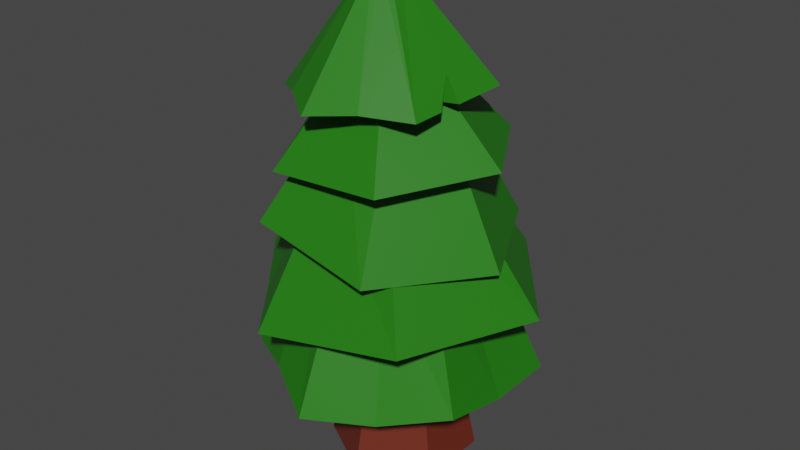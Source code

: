 # Source: tree3.blend  (saved by Blender 3.6.13; exported with 4.5.12 LTS)
import bpy
from mathutils import Matrix  # noqa: F401  (used for matrix-valued properties, if any)

bpy.ops.wm.read_factory_settings(use_empty=True)
scene = bpy.context.scene
scene.name = 'Scene'

# ---- collections
col_collection = bpy.data.collections.new('Collection'); scene.collection.children.link(col_collection)

# ---- materials (node trees are filled in below, after node groups)
mat_material_002 = bpy.data.materials.new('Material.002')
mat_material_001 = bpy.data.materials.new('Material.001')

# ---- material node trees
mat_material_002.use_nodes = True; mat_material_002.node_tree.nodes.clear()
_N = mat_material_002.node_tree.nodes; _L = mat_material_002.node_tree.links
n0 = _N.new('ShaderNodeBsdfPrincipled'); n0.name = 'Principled BSDF'; n0.location = (10, 300)
n0.distribution = 'GGX'
n0.subsurface_method = 'BURLEY'
n0.inputs[0].default_value = (0.1492, 0.02226, 0.01039, 1.0)
n0.inputs[3].default_value = 1.45
n0.inputs[27].default_value = (0.0, 0.0, 0.0, 1.0)
n0.inputs[28].default_value = 1.0
n1 = _N.new('ShaderNodeOutputMaterial'); n1.name = 'Material Output'; n1.location = (300, 300)
_L.new(n0.outputs[0], n1.inputs[0])
n1.is_active_output = True
mat_material_001.use_nodes = True; mat_material_001.node_tree.nodes.clear()
_N = mat_material_001.node_tree.nodes; _L = mat_material_001.node_tree.links
n0 = _N.new('ShaderNodeBsdfPrincipled'); n0.name = 'Principled BSDF'; n0.location = (10, 300)
n0.distribution = 'GGX'
n0.subsurface_method = 'BURLEY'
n0.inputs[0].default_value = (0.01587, 0.1833, 0.004358, 1.0)
n0.inputs[3].default_value = 1.45
n0.inputs[27].default_value = (0.0, 0.0, 0.0, 1.0)
n0.inputs[28].default_value = 1.0
n1 = _N.new('ShaderNodeOutputMaterial'); n1.name = 'Material Output'; n1.location = (300, 300)
_L.new(n0.outputs[0], n1.inputs[0])
n1.is_active_output = True

# ---- world
world_world = bpy.data.worlds.new('World'); scene.world = world_world
world_world.use_nodes = True; world_world.node_tree.nodes.clear()
_N = world_world.node_tree.nodes; _L = world_world.node_tree.links
n0 = _N.new('ShaderNodeOutputWorld'); n0.name = 'World Output'; n0.location = (300, 300)
n1 = _N.new('ShaderNodeBackground'); n1.name = 'Background'; n1.location = (10, 300)
n1.inputs[0].default_value = (0.05088, 0.05088, 0.05088, 1.0)
_L.new(n1.outputs[0], n0.inputs[0])
n0.is_active_output = True
world_world.color = (0.05088, 0.05088, 0.05088)
world_world.use_sun_shadow = False
world_world.sun_shadow_jitter_overblur = 0.0

# ---- meshes
me_cylinder = bpy.data.meshes.new('Cylinder')
me_cylinder.from_pydata([(0.0, 1.0, -1.0), (-8.183e-09, 0.5882, 1.0), (0.866, 0.5, -1.0), (0.5094, 0.2941, 1.0), (0.866, -0.5, -1.0), (0.5094, -0.2941, 1.0), (-8.742e-08, -1.0, -1.0), (-5.96e-08, -0.5882, 1.0), (-0.866, -0.5, -1.0), (-0.5094, -0.2941, 1.0), (-0.866, 0.5, -1.0), (-0.5094, 0.2941, 1.0), (2.588e-08, 1.218, 0.4059), (-1.234e-08, 0.983, 2.255), (1.151, 0.5531, 0.4059), (0.9481, 0.4356, 2.255), (1.151, -0.7765, 0.623), (0.9481, -0.6591, 2.472), (-1.008e-07, -1.441, 0.4059), (-1.08e-07, -1.206, 2.255), (-1.151, -0.7765, 0.4059), (-0.9481, -0.6591, 2.255), (-1.151, 0.5531, 0.4059), (-0.9481, 0.4356, 2.255), (6.5e-09, 1.781, 0.4059), (1.639, 0.8346, 0.4059), (1.639, -1.058, 0.623), (-1.59e-07, -2.004, 0.4059), (-1.639, -1.058, 0.4059), (-1.639, 0.8346, 0.4059), (2.588e-08, 1.218, 1.013), (1.151, 0.5531, 1.013), (1.151, -0.7765, 1.013), (-1.008e-07, -1.441, 1.013), (-1.151, -0.7765, 1.013), (-1.151, 0.5531, 1.013), (0.8196, 1.308, 0.5469), (0.474, 0.7093, 2.255), (0.5757, 0.8855, 0.5469), (0.5757, 0.8855, 1.013), (-1.639, -0.1117, 0.3424), (-0.9481, -0.1117, 2.255), (-1.151, -0.1117, 0.3424), (-1.151, -0.1117, 1.013), (-0.8196, -1.531, 0.5837), (-0.474, -0.9328, 2.255), (-0.5757, -1.109, 0.5837), (-0.5757, -1.109, 1.013), (1.639, -0.1117, 0.4059), (0.9481, -0.1117, 2.255), (1.151, -0.1117, 0.4059), (1.151, -0.1117, 1.013), (0.9481, 0.162, 2.255), (1.639, 0.3615, 0.4059), (1.151, 0.2207, 0.4059), (1.151, 0.2207, 1.013), (1.639, 0.138, 0.4059), (1.151, 0.06371, 0.4059), (1.151, 0.06371, 1.013), (0.9481, 0.03272, 2.255), (0.8236, -1.529, 0.4059), (0.4763, -0.9314, 2.255), (0.5785, -1.107, 0.4059), (0.5785, -1.107, 1.013), (1.4, 0.08491, 1.536), (0.7623, -0.1405, 3.44), (0.8997, -1.207, 1.638), (0.474, -0.8846, 3.586), (-0.4724, -1.418, 1.376), (-0.3163, -1.006, 3.347), (-1.344, -0.3372, 1.602), (-0.8184, -0.3837, 3.376), (-0.8436, 0.9545, 1.532), (-0.5301, 0.3604, 3.437), (0.5285, 1.166, 1.587), (0.2602, 0.4819, 3.469), (1.981, 0.1743, 1.559), (1.269, -1.665, 1.616), (-0.6844, -1.965, 1.331), (-1.925, -0.4266, 1.579), (-1.213, 1.412, 1.554), (0.7405, 1.713, 1.632), (1.382, 0.04028, 2.169), (0.8813, -1.251, 2.063), (-0.4908, -1.463, 2.008), (-1.362, -0.3819, 2.059), (-0.862, 0.9099, 2.165), (0.5101, 1.121, 2.22), (-1.569, 0.4928, 1.479), (-0.6743, -0.01168, 3.407), (-1.094, 0.3086, 1.479), (-1.112, 0.264, 2.112), (-1.305, -1.196, 1.367), (-0.5674, -0.695, 3.362), (-0.9082, -0.8776, 1.401), (-0.9267, -0.9222, 2.034), (-0.2362, 1.562, 1.593), (-0.135, 0.4211, 3.453), (-0.1576, 1.06, 1.56), (-0.176, 1.015, 2.192), (1.187, -0.261, 2.319), (0.8093, -0.221, 3.998), (0.5468, -1.256, 2.375), (0.4396, -0.7952, 4.031), (-0.6332, -1.196, 2.63), (-0.2414, -0.7609, 4.249), (-1.173, -0.1422, 2.491), (-0.5527, -0.1524, 4.098), (-0.5319, 0.8527, 2.435), (-0.183, 0.4218, 4.066), (0.6481, 0.7933, 2.349), (0.498, 0.3875, 4.016), (1.687, -0.2862, 2.282), (0.7753, -1.702, 2.362), (-0.9045, -1.618, 2.654), (-1.672, -0.117, 2.528), (-0.7603, 1.299, 2.448), (0.9194, 1.215, 2.325), (1.227, -0.2561, 2.858), (0.5865, -1.251, 2.914), (-0.5935, -1.192, 3.001), (-1.133, -0.1373, 3.031), (-0.4922, 0.8576, 2.975), (0.6878, 0.7982, 2.888), (0.07955, 1.257, 2.9), (0.1575, 0.4046, 4.554), (0.0581, 0.823, 2.906), (0.09777, 0.8279, 2.931), (-1.216, 0.5911, 2.488), (-0.3678, 0.1347, 4.082), (-0.8522, 0.3553, 2.463), (-0.8126, 0.3602, 3.003), (0.5804, -1.11, 3.421), (0.04151, -0.3895, 4.91), (-0.5006, -1.13, 3.356), (-0.1719, -0.3935, 4.897), (-1.059, -0.2021, 3.337), (-0.2823, -0.2103, 4.893), (-0.5373, 0.7457, 3.384), (-0.1792, -0.02318, 4.902), (0.5437, 0.7659, 3.449), (0.03427, -0.01921, 4.915), (1.103, -0.1618, 3.468), (0.1446, -0.2024, 4.919), (0.817, -1.503, 3.429), (-0.7218, -1.531, 3.336), (-1.517, -0.2106, 3.31), (-0.774, 1.139, 3.376), (0.7649, 1.167, 3.469), (1.56, -0.1533, 3.496), (0.5507, -1.118, 3.915), (-0.5303, -1.138, 3.849), (-1.089, -0.2101, 3.831), (-0.5669, 0.7377, 3.878), (0.514, 0.7579, 3.943), (1.073, -0.1698, 3.961), (-0.1695, -1.139, 4.145), (-0.1627, -0.3586, 5.64), (-0.9127, -0.5761, 4.088), (-0.3095, -0.2475, 5.629), (-0.7967, 0.3501, 4.072), (-0.2866, -0.06464, 5.626), (0.06261, 0.7136, 4.113), (-0.1169, 0.00713, 5.634), (0.8059, 0.1509, 4.31), (0.02986, -0.104, 5.645), (0.6898, -0.7752, 4.185), (0.006952, -0.2868, 5.648), (-0.2186, -1.531, 4.151), (-1.277, -0.73, 4.071), (-1.112, 0.5884, 4.049), (0.1118, 1.106, 4.106), (1.17, 0.3049, 4.328), (1.005, -1.014, 4.209), (-0.1978, -1.127, 4.64), (-0.9411, -0.564, 4.584), (-0.8251, 0.3622, 4.568), (0.03426, 0.7257, 4.608), (0.7775, 0.163, 4.664), (0.6615, -0.7631, 4.68), (0.6408, 0.7054, 4.146), (-0.04351, -0.04841, 5.64), (0.4342, 0.4322, 4.141), (0.4059, 0.4443, 4.636), (-0.4999, 0.8471, 4.077), (-0.2017, -0.02876, 5.63), (-0.367, 0.5318, 4.093), (-0.3954, 0.5439, 4.588), (-0.7477, -1.13, 4.217), (-0.2361, -0.303, 5.634), (-0.5411, -0.8574, 4.222), (-0.5695, -0.8453, 4.612), (0.393, -1.272, 4.231), (-0.07788, -0.3227, 5.64), (0.2602, -0.957, 4.216), (0.2318, -0.9449, 4.711), (1.087, -0.3555, 4.268), (1.052, -0.6322, 4.243), (0.7737, -0.106, 4.276), (0.7378, -0.3927, 4.237), (0.8554, -0.3032, 4.574)], [], [(0, 1, 3, 2), (2, 3, 5, 4), (4, 5, 7, 6), (6, 7, 9, 8), (3, 1, 11, 9, 7, 5), (8, 9, 11, 10), (10, 11, 1, 0), (0, 2, 4, 6, 8, 10), (36, 37, 15, 25), (48, 49, 17, 26), (60, 61, 19, 27), (44, 45, 21, 28), (15, 37, 13, 23, 41, 21, 45, 19, 61, 17, 49, 59, 52), (40, 41, 23, 29), (29, 23, 13, 24), (38, 14, 31, 39), (38, 12, 24, 36), (54, 14, 25, 53), (62, 16, 26, 60), (46, 18, 27, 44), (42, 20, 28, 40), (12, 22, 29, 24), (30, 39, 31, 55, 58, 51, 32, 63, 33, 47, 34, 43, 35), (22, 12, 30, 35), (46, 20, 34, 47), (50, 16, 32, 51), (42, 22, 35, 43), (62, 18, 33, 63), (14, 38, 36, 25), (12, 38, 39, 30), (24, 13, 37, 36), (20, 42, 43, 34), (22, 42, 40, 29), (28, 21, 41, 40), (18, 46, 47, 33), (20, 46, 44, 28), (27, 19, 45, 44), (57, 50, 51, 58), (16, 50, 48, 26), (56, 59, 49, 48), (25, 15, 52, 53), (14, 54, 55, 31), (57, 54, 53, 56), (50, 57, 56, 48), (53, 52, 59, 56), (54, 57, 58, 55), (16, 62, 63, 32), (18, 62, 60, 27), (26, 17, 61, 60), (76, 65, 67, 77), (77, 67, 69, 78), (92, 93, 71, 79), (88, 89, 73, 80), (67, 65, 75, 97, 73, 89, 71, 93, 69), (96, 97, 75, 81), (81, 75, 65, 76), (64, 66, 83, 82), (66, 64, 76, 77), (68, 66, 77, 78), (94, 68, 78, 92), (90, 70, 79, 88), (98, 72, 80, 96), (64, 74, 81, 76), (82, 83, 84, 95, 85, 91, 86, 99, 87), (74, 64, 82, 87), (90, 72, 86, 91), (66, 68, 84, 83), (98, 74, 87, 99), (94, 70, 85, 95), (70, 90, 91, 85), (72, 90, 88, 80), (79, 71, 89, 88), (68, 94, 95, 84), (70, 94, 92, 79), (78, 69, 93, 92), (72, 98, 99, 86), (74, 98, 96, 81), (80, 73, 97, 96), (112, 101, 103, 113), (113, 103, 105, 114), (114, 105, 107, 115), (128, 129, 109, 116), (103, 101, 111, 125, 109, 129, 107, 105), (124, 125, 111, 117), (117, 111, 101, 112), (100, 102, 119, 118), (102, 100, 112, 113), (104, 102, 113, 114), (106, 104, 114, 115), (130, 106, 115, 128), (126, 108, 116, 124), (100, 110, 117, 112), (118, 119, 120, 121, 131, 122, 127, 123), (110, 100, 118, 123), (130, 108, 122, 131), (102, 104, 120, 119), (126, 110, 123, 127), (104, 106, 121, 120), (108, 126, 127, 122), (110, 126, 124, 117), (116, 109, 125, 124), (106, 130, 131, 121), (108, 130, 128, 116), (115, 107, 129, 128), (144, 133, 135, 145), (145, 135, 137, 146), (146, 137, 139, 147), (147, 139, 141, 148), (135, 133, 143, 141, 139, 137), (148, 141, 143, 149), (149, 143, 133, 144), (132, 134, 151, 150), (134, 132, 144, 145), (136, 134, 145, 146), (138, 136, 146, 147), (140, 138, 147, 148), (142, 140, 148, 149), (132, 142, 149, 144), (150, 151, 152, 153, 154, 155), (142, 132, 150, 155), (138, 140, 154, 153), (134, 136, 152, 151), (140, 142, 155, 154), (136, 138, 153, 152), (188, 189, 159, 169), (169, 159, 161, 170), (184, 185, 163, 171), (180, 181, 165, 172), (159, 189, 157, 193, 167, 165, 181, 163, 185, 161), (172, 165, 167, 173, 197, 200, 196), (192, 193, 157, 168), (190, 158, 175, 191), (190, 156, 168, 188), (160, 158, 169, 170), (186, 160, 170, 184), (182, 162, 171, 180), (166, 199, 197, 173), (194, 166, 173, 192), (174, 191, 175, 176, 187, 177, 183, 178, 179, 195), (194, 156, 174, 195), (182, 164, 178, 183), (158, 160, 176, 175), (164, 198, 199, 166, 179, 178), (186, 162, 177, 187), (162, 182, 183, 177), (164, 182, 180, 172), (171, 163, 181, 180), (160, 186, 187, 176), (162, 186, 184, 171), (170, 161, 185, 184), (158, 190, 188, 169), (156, 190, 191, 174), (168, 157, 189, 188), (166, 194, 195, 179), (156, 194, 192, 168), (173, 167, 193, 192), (196, 198, 164, 172), (198, 196, 200, 199), (197, 199, 200)])
me_cylinder.polygons.foreach_set('material_index', [0, 0, 0, 0, 0, 0, 0, 0, 1, 1, 1, 1, 1, 1, 1, 1, 1, 1, 1, 1, 1, 1, 1, 1, 1, 1, 1, 1, 1, 1, 1, 1, 1, 1, 1, 1, 1, 1, 1, 1, 1, 1, 1, 1, 1, 1, 1, 1, 1, 1, 1, 1, 1, 1, 1, 1, 1, 1, 1, 1, 1, 1, 1, 1, 1, 1, 1, 1, 1, 1, 1, 1, 1, 1, 1, 1, 1, 1, 1, 1, 1, 1, 1, 1, 1, 1, 1, 1, 1, 1, 1, 1, 1, 1, 1, 1, 1, 1, 1, 1, 1, 1, 1, 1, 1, 1, 1, 1, 1, 1, 1, 1, 1, 1, 1, 1, 1, 1, 1, 1, 1, 1, 1, 1, 1, 1, 1, 1, 1, 1, 1, 1, 1, 1, 1, 1, 1, 1, 1, 1, 1, 1, 1, 1, 1, 1, 1, 1, 1, 1, 1, 1, 1, 1, 1, 1, 1, 1, 1])
_uv = me_cylinder.uv_layers.new(name='UVMap')
_uv.uv.foreach_set('vector', [1.0, 0.5, 1.0, 1.0, 0.8333, 1.0, 0.8333, 0.5, 0.8333, 0.5, 0.8333, 1.0, 0.6667, 1.0, 0.6667, 0.5, 0.6667, 0.5, 0.6667, 1.0, 0.5, 1.0, 0.5, 0.5, 0.5, 0.5, 0.5, 1.0, 0.3333, 1.0, 0.3333, 0.5, 0.4578, 0.37, 0.25, 0.49, 0.04215, 0.37, 0.04215, 0.13, 0.25, 0.01, 0.4578, 0.13, 0.3333, 0.5, 0.3333, 1.0, 0.1667, 1.0, 0.1667, 0.5, 0.1667, 0.5, 0.1667, 1.0, -8.941e-08, 1.0, -8.941e-08, 0.5, 0.75, 0.49, 0.9578, 0.37, 0.9578, 0.13, 0.75, 0.01, 0.5422, 0.13, 0.5422, 0.37, 0.9167, 0.5, 0.9167, 1.0, 0.8333, 1.0, 0.8333, 0.5, 0.75, 0.5, 0.75, 1.0, 0.6667, 1.0, 0.6667, 0.5, 0.5837, 0.5, 0.5837, 1.0, 0.5, 1.0, 0.5, 0.5, 0.4167, 0.5, 0.4167, 1.0, 0.3333, 1.0, 0.3333, 0.5, 0.4578, 0.37, 0.3539, 0.43, 0.25, 0.49, 0.04215, 0.37, 0.04215, 0.25, 0.04215, 0.13, 0.1461, 0.07, 0.25, 0.01, 0.3544, 0.07029, 0.4578, 0.13, 0.4578, 0.25, 0.4578, 0.2817, 0.4578, 0.31, 0.25, 0.5, 0.25, 1.0, 0.1667, 1.0, 0.1667, 0.5, 0.1667, 0.5, 0.1667, 1.0, -8.941e-08, 1.0, -8.941e-08, 0.5, 0.823, 0.3764, 0.896, 0.3343, 0.896, 0.3343, 0.823, 0.3764, 0.823, 0.3764, 0.75, 0.4186, 0.75, 0.49, 0.8539, 0.43, 0.896, 0.2921, 0.896, 0.3343, 0.9578, 0.37, 0.9578, 0.31, 0.8234, 0.1238, 0.896, 0.1657, 0.9578, 0.13, 0.8544, 0.07029, 0.677, 0.1236, 0.75, 0.08141, 0.75, 0.01, 0.6461, 0.07, 0.604, 0.25, 0.604, 0.1657, 0.5422, 0.13, 0.5422, 0.25, 0.75, 0.4186, 0.604, 0.3343, 0.5422, 0.37, 0.75, 0.49, 0.75, 0.4186, 0.823, 0.3764, 0.896, 0.3343, 0.896, 0.2921, 0.896, 0.2722, 0.896, 0.25, 0.896, 0.1657, 0.8234, 0.1238, 0.75, 0.08141, 0.677, 0.1236, 0.604, 0.1657, 0.604, 0.25, 0.604, 0.3343, 0.604, 0.3343, 0.75, 0.4186, 0.75, 0.4186, 0.604, 0.3343, 0.677, 0.1236, 0.604, 0.1657, 0.604, 0.1657, 0.677, 0.1236, 0.896, 0.25, 0.896, 0.1657, 0.896, 0.1657, 0.896, 0.25, 0.604, 0.25, 0.604, 0.3343, 0.604, 0.3343, 0.604, 0.25, 0.8234, 0.1238, 0.75, 0.08141, 0.75, 0.08141, 0.8234, 0.1238, 0.896, 0.3343, 0.823, 0.3764, 0.8539, 0.43, 0.9578, 0.37, 0.75, 0.4186, 0.823, 0.3764, 0.823, 0.3764, 0.75, 0.4186, 1.0, 0.5, 1.0, 1.0, 0.9167, 1.0, 0.9167, 0.5, 0.604, 0.1657, 0.604, 0.25, 0.604, 0.25, 0.604, 0.1657, 0.604, 0.3343, 0.604, 0.25, 0.5422, 0.25, 0.5422, 0.37, 0.3333, 0.5, 0.3333, 1.0, 0.25, 1.0, 0.25, 0.5, 0.75, 0.08141, 0.677, 0.1236, 0.677, 0.1236, 0.75, 0.08141, 0.604, 0.1657, 0.677, 0.1236, 0.6461, 0.07, 0.5422, 0.13, 0.5, 0.5, 0.5, 1.0, 0.4167, 1.0, 0.4167, 0.5, 0.896, 0.2722, 0.896, 0.25, 0.896, 0.25, 0.896, 0.2722, 0.896, 0.1657, 0.896, 0.25, 0.9578, 0.25, 0.9578, 0.13, 0.772, 0.5, 0.772, 1.0, 0.75, 1.0, 0.75, 0.5, 0.8333, 0.5, 0.8333, 1.0, 0.7917, 1.0, 0.7917, 0.5, 0.896, 0.3343, 0.896, 0.2921, 0.896, 0.2921, 0.896, 0.3343, 0.896, 0.2722, 0.896, 0.2921, 0.9578, 0.31, 0.9578, 0.2817, 0.896, 0.25, 0.896, 0.2722, 0.9578, 0.2817, 0.9578, 0.25, 0.7917, 0.5, 0.7917, 1.0, 0.772, 1.0, 0.772, 0.5, 0.896, 0.2921, 0.896, 0.2722, 0.896, 0.2722, 0.896, 0.2921, 0.896, 0.1657, 0.8234, 0.1238, 0.8234, 0.1238, 0.896, 0.1657, 0.75, 0.08141, 0.8234, 0.1238, 0.8544, 0.07029, 0.75, 0.01, 0.6667, 0.5, 0.6667, 1.0, 0.5837, 1.0, 0.5837, 0.5, 1.0, 0.5, 1.0, 1.0, 0.8333, 1.0, 0.8333, 0.5, 0.8333, 0.5, 0.8333, 1.0, 0.6667, 1.0, 0.6667, 0.5, 0.5833, 0.5, 0.5833, 1.0, 0.5, 1.0, 0.5, 0.5, 0.4167, 0.5, 0.4167, 1.0, 0.3333, 1.0, 0.3333, 0.5, 0.4578, 0.37, 0.25, 0.49, 0.04215, 0.37, 0.04215, 0.25, 0.04215, 0.13, 0.1461, 0.07, 0.25, 0.01, 0.3539, 0.07, 0.4578, 0.13, 0.25, 0.5, 0.25, 1.0, 0.1667, 1.0, 0.1667, 0.5, 0.1667, 0.5, 0.1667, 1.0, -8.941e-08, 1.0, -8.941e-08, 0.5, 0.75, 0.4186, 0.896, 0.3343, 0.896, 0.3343, 0.75, 0.4186, 0.896, 0.3343, 0.75, 0.4186, 0.75, 0.49, 0.9578, 0.37, 0.896, 0.1657, 0.896, 0.3343, 0.9578, 0.37, 0.9578, 0.13, 0.823, 0.1236, 0.896, 0.1657, 0.9578, 0.13, 0.8539, 0.07, 0.677, 0.1236, 0.75, 0.08141, 0.75, 0.01, 0.6461, 0.07, 0.604, 0.25, 0.604, 0.1657, 0.5422, 0.13, 0.5422, 0.25, 0.75, 0.4186, 0.604, 0.3343, 0.5422, 0.37, 0.75, 0.49, 0.75, 0.4186, 0.896, 0.3343, 0.896, 0.1657, 0.823, 0.1236, 0.75, 0.08141, 0.677, 0.1236, 0.604, 0.1657, 0.604, 0.25, 0.604, 0.3343, 0.604, 0.3343, 0.75, 0.4186, 0.75, 0.4186, 0.604, 0.3343, 0.677, 0.1236, 0.604, 0.1657, 0.604, 0.1657, 0.677, 0.1236, 0.896, 0.3343, 0.896, 0.1657, 0.896, 0.1657, 0.896, 0.3343, 0.604, 0.25, 0.604, 0.3343, 0.604, 0.3343, 0.604, 0.25, 0.823, 0.1236, 0.75, 0.08141, 0.75, 0.08141, 0.823, 0.1236, 0.75, 0.08141, 0.677, 0.1236, 0.677, 0.1236, 0.75, 0.08141, 0.604, 0.1657, 0.677, 0.1236, 0.6461, 0.07, 0.5422, 0.13, 0.5, 0.5, 0.5, 1.0, 0.4167, 1.0, 0.4167, 0.5, 0.896, 0.1657, 0.823, 0.1236, 0.823, 0.1236, 0.896, 0.1657, 0.75, 0.08141, 0.823, 0.1236, 0.8539, 0.07, 0.75, 0.01, 0.6667, 0.5, 0.6667, 1.0, 0.5833, 1.0, 0.5833, 0.5, 0.604, 0.1657, 0.604, 0.25, 0.604, 0.25, 0.604, 0.1657, 0.604, 0.3343, 0.604, 0.25, 0.5422, 0.25, 0.5422, 0.37, 0.3333, 0.5, 0.3333, 1.0, 0.25, 1.0, 0.25, 0.5, 1.0, 0.5, 1.0, 1.0, 0.8333, 1.0, 0.8333, 0.5, 0.8333, 0.5, 0.8333, 1.0, 0.6667, 1.0, 0.6667, 0.5, 0.6667, 0.5, 0.6667, 1.0, 0.5, 1.0, 0.5, 0.5, 0.4167, 0.5, 0.4167, 1.0, 0.3333, 1.0, 0.3333, 0.5, 0.4578, 0.37, 0.25, 0.49, 0.04215, 0.37, 0.04215, 0.25, 0.04215, 0.13, 0.1461, 0.07, 0.25, 0.01, 0.4578, 0.13, 0.25, 0.5, 0.25, 1.0, 0.1667, 1.0, 0.1667, 0.5, 0.1667, 0.5, 0.1667, 1.0, -8.941e-08, 1.0, -8.941e-08, 0.5, 0.75, 0.4186, 0.896, 0.3343, 0.896, 0.3343, 0.75, 0.4186, 0.896, 0.3343, 0.75, 0.4186, 0.75, 0.49, 0.9578, 0.37, 0.896, 0.1657, 0.896, 0.3343, 0.9578, 0.37, 0.9578, 0.13, 0.75, 0.08141, 0.896, 0.1657, 0.9578, 0.13, 0.75, 0.01, 0.677, 0.1236, 0.75, 0.08141, 0.75, 0.01, 0.6461, 0.07, 0.604, 0.25, 0.604, 0.1657, 0.5422, 0.13, 0.5422, 0.25, 0.75, 0.4186, 0.604, 0.3343, 0.5422, 0.37, 0.75, 0.49, 0.75, 0.4186, 0.896, 0.3343, 0.896, 0.1657, 0.75, 0.08141, 0.677, 0.1236, 0.604, 0.1657, 0.604, 0.25, 0.604, 0.3343, 0.604, 0.3343, 0.75, 0.4186, 0.75, 0.4186, 0.604, 0.3343, 0.677, 0.1236, 0.604, 0.1657, 0.604, 0.1657, 0.677, 0.1236, 0.896, 0.3343, 0.896, 0.1657, 0.896, 0.1657, 0.896, 0.3343, 0.604, 0.25, 0.604, 0.3343, 0.604, 0.3343, 0.604, 0.25, 0.896, 0.1657, 0.75, 0.08141, 0.75, 0.08141, 0.896, 0.1657, 0.604, 0.1657, 0.604, 0.25, 0.604, 0.25, 0.604, 0.1657, 0.604, 0.3343, 0.604, 0.25, 0.5422, 0.25, 0.5422, 0.37, 0.3333, 0.5, 0.3333, 1.0, 0.25, 1.0, 0.25, 0.5, 0.75, 0.08141, 0.677, 0.1236, 0.677, 0.1236, 0.75, 0.08141, 0.604, 0.1657, 0.677, 0.1236, 0.6461, 0.07, 0.5422, 0.13, 0.5, 0.5, 0.5, 1.0, 0.4167, 1.0, 0.4167, 0.5, 1.0, 0.5, 1.0, 1.0, 0.8333, 1.0, 0.8333, 0.5, 0.8333, 0.5, 0.8333, 1.0, 0.6667, 1.0, 0.6667, 0.5, 0.6667, 0.5, 0.6667, 1.0, 0.5, 1.0, 0.5, 0.5, 0.5, 0.5, 0.5, 1.0, 0.3333, 1.0, 0.3333, 0.5, 0.4578, 0.37, 0.25, 0.49, 0.04215, 0.37, 0.04215, 0.13, 0.25, 0.01, 0.4578, 0.13, 0.3333, 0.5, 0.3333, 1.0, 0.1667, 1.0, 0.1667, 0.5, 0.1667, 0.5, 0.1667, 1.0, -8.941e-08, 1.0, -8.941e-08, 0.5, 0.75, 0.4186, 0.896, 0.3343, 0.896, 0.3343, 0.75, 0.4186, 0.896, 0.3343, 0.75, 0.4186, 0.75, 0.49, 0.9578, 0.37, 0.896, 0.1657, 0.896, 0.3343, 0.9578, 0.37, 0.9578, 0.13, 0.75, 0.08141, 0.896, 0.1657, 0.9578, 0.13, 0.75, 0.01, 0.604, 0.1657, 0.75, 0.08141, 0.75, 0.01, 0.5422, 0.13, 0.604, 0.3343, 0.604, 0.1657, 0.5422, 0.13, 0.5422, 0.37, 0.75, 0.4186, 0.604, 0.3343, 0.5422, 0.37, 0.75, 0.49, 0.75, 0.4186, 0.896, 0.3343, 0.896, 0.1657, 0.75, 0.08141, 0.604, 0.1657, 0.604, 0.3343, 0.604, 0.3343, 0.75, 0.4186, 0.75, 0.4186, 0.604, 0.3343, 0.75, 0.08141, 0.604, 0.1657, 0.604, 0.1657, 0.75, 0.08141, 0.896, 0.3343, 0.896, 0.1657, 0.896, 0.1657, 0.896, 0.3343, 0.604, 0.1657, 0.604, 0.3343, 0.604, 0.3343, 0.604, 0.1657, 0.896, 0.1657, 0.75, 0.08141, 0.75, 0.08141, 0.896, 0.1657, 0.9167, 0.5, 0.9167, 1.0, 0.8333, 1.0, 0.8333, 0.5, 0.8333, 0.5, 0.8333, 1.0, 0.6667, 1.0, 0.6667, 0.5, 0.5833, 0.5, 0.5833, 1.0, 0.5, 1.0, 0.5, 0.5, 0.4167, 0.5, 0.4167, 1.0, 0.3333, 1.0, 0.3333, 0.5, 0.4578, 0.37, 0.3539, 0.43, 0.25, 0.49, 0.1461, 0.43, 0.04215, 0.37, 0.04215, 0.13, 0.1461, 0.07, 0.25, 0.01, 0.3539, 0.07, 0.4578, 0.13, 0.3333, 0.5, 0.3333, 1.0, 0.1667, 1.0, 0.1667, 0.5, 0.2149, 0.5, 0.2508, 0.61, 0.2498, 0.5, 0.08333, 0.5, 0.08333, 1.0, -8.941e-08, 1.0, -8.941e-08, 0.5, 0.823, 0.3764, 0.896, 0.3343, 0.896, 0.3343, 0.823, 0.3764, 0.823, 0.3764, 0.75, 0.4186, 0.75, 0.49, 0.8539, 0.43, 0.896, 0.1657, 0.896, 0.3343, 0.9578, 0.37, 0.9578, 0.13, 0.823, 0.1236, 0.896, 0.1657, 0.9578, 0.13, 0.8539, 0.07, 0.677, 0.1236, 0.75, 0.08141, 0.75, 0.01, 0.6461, 0.07, 0.604, 0.3343, 0.604, 0.2647, 0.5422, 0.3006, 0.5422, 0.37, 0.677, 0.3764, 0.604, 0.3343, 0.5422, 0.37, 0.6461, 0.43, 0.75, 0.4186, 0.823, 0.3764, 0.896, 0.3343, 0.896, 0.1657, 0.823, 0.1236, 0.75, 0.08141, 0.677, 0.1236, 0.604, 0.1657, 0.604, 0.3343, 0.677, 0.3764, 0.677, 0.3764, 0.75, 0.4186, 0.75, 0.4186, 0.677, 0.3764, 0.677, 0.1236, 0.604, 0.1657, 0.604, 0.1657, 0.677, 0.1236, 0.896, 0.3343, 0.896, 0.1657, 0.896, 0.1657, 0.896, 0.3343, 0.604, 0.1657, 0.604, 0.2125, 0.604, 0.2647, 0.604, 0.3343, 0.604, 0.3343, 0.604, 0.1657, 0.823, 0.1236, 0.75, 0.08141, 0.75, 0.08141, 0.823, 0.1236, 0.75, 0.08141, 0.677, 0.1236, 0.677, 0.1236, 0.75, 0.08141, 0.604, 0.1657, 0.677, 0.1236, 0.6461, 0.07, 0.5422, 0.13, 0.5, 0.5, 0.5, 1.0, 0.4167, 1.0, 0.4167, 0.5, 0.896, 0.1657, 0.823, 0.1236, 0.823, 0.1236, 0.896, 0.1657, 0.75, 0.08141, 0.823, 0.1236, 0.8539, 0.07, 0.75, 0.01, 0.6667, 0.5, 0.6667, 1.0, 0.5833, 1.0, 0.5833, 0.5, 0.896, 0.3343, 0.823, 0.3764, 0.8539, 0.43, 0.9578, 0.37, 0.75, 0.4186, 0.823, 0.3764, 0.823, 0.3764, 0.75, 0.4186, 1.0, 0.5, 1.0, 1.0, 0.9167, 1.0, 0.9167, 0.5, 0.604, 0.3343, 0.677, 0.3764, 0.677, 0.3764, 0.604, 0.3343, 0.75, 0.4186, 0.677, 0.3764, 0.6461, 0.43, 0.75, 0.49, 0.1667, 0.5, 0.1667, 1.0, 0.08333, 1.0, 0.08333, 0.5, 0.5422, 0.2502, 0.604, 0.2125, 0.604, 0.1657, 0.5422, 0.13, 0.604, 0.2125, 0.5422, 0.2502, 0.2508, 0.61, 0.604, 0.2647, 0.5422, 0.3006, 0.604, 0.2647, 0.2508, 0.61])
me_cylinder.materials.append(mat_material_002)
me_cylinder.materials.append(mat_material_001)
me_cylinder.use_remesh_fix_poles = True
me_cylinder.use_remesh_preserve_attributes = False
me_cylinder.use_mirror_vertex_groups = False
me_cylinder.update()

# ---- objects
ob_cylinder = bpy.data.objects.new('Cylinder', me_cylinder)

# ---- transforms, parenting, visibility, modifiers, constraints
ob_cylinder.location = (0.0, 0.1941, 1.065)
ob_cylinder.lineart.crease_threshold = 0.0

# ---- collection membership
col_collection.objects.link(ob_cylinder)

# ---- scene / render settings (as saved in the file)
scene.frame_start = 1; scene.frame_end = 250; scene.frame_set(1)
scene.render.engine = 'CYCLES'
scene.cycles.samples = 128
scene.cycles.sampling_pattern = 'TABULATED_SOBOL'
scene.cycles.use_adaptive_sampling = False
scene.cycles.use_light_tree = False
scene.view_settings.view_transform = 'Filmic'
bpy.context.view_layer.update()

# ---- added for rendering (the .blend has no active camera and no usable light): camera, sun
cam_auto = bpy.data.cameras.new('AutoCamera')
cam_auto.lens = 50.0
cam_auto.sensor_width = 36.0
cam_auto.clip_end = 1000.0
ob_auto_camera = bpy.data.objects.new('AutoCamera', cam_auto)
scene.collection.objects.link(ob_auto_camera)
ob_auto_camera.location = (7.97586, -9.45495, 9.74722)
ob_auto_camera.rotation_euler = (1.09748, -7.21219e-08, 0.694738)
scene.camera = ob_auto_camera
light_auto_sun = bpy.data.lights.new('AutoSun', 'SUN')
light_auto_sun.energy = 3.0
light_auto_sun.angle = 0.0523599
ob_auto_sun = bpy.data.objects.new('AutoSun', light_auto_sun)
scene.collection.objects.link(ob_auto_sun)
ob_auto_sun.rotation_euler = (0.872665, 0.174533, 0.523599)
bpy.context.view_layer.update()
